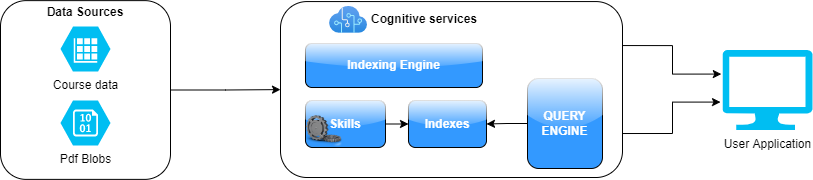

The diagram above was exported from draw.io. Its source (the exported page's mxGraphModel, read from the mxfile embedded in the PNG):
<mxGraphModel dx="1038" dy="585" grid="1" gridSize="10" guides="1" tooltips="1" connect="1" arrows="1" fold="1" page="1" pageScale="1" pageWidth="850" pageHeight="1100" math="0" shadow="0">
  <root>
    <mxCell id="0" />
    <mxCell id="1" parent="0" />
    <mxCell id="ScpiADzE8VOzmZ9SxVck-1" value="User Application" style="verticalLabelPosition=bottom;html=1;verticalAlign=top;align=center;strokeColor=none;fillColor=#00BEF2;shape=mxgraph.azure.computer;pointerEvents=1;" parent="1" vertex="1">
      <mxGeometry x="740" y="182.5" width="90" height="80" as="geometry" />
    </mxCell>
    <mxCell id="ScpiADzE8VOzmZ9SxVck-2" value="Course data" style="verticalLabelPosition=bottom;html=1;verticalAlign=top;align=center;strokeColor=none;fillColor=#00BEF2;shape=mxgraph.azure.storage_table;" parent="1" vertex="1">
      <mxGeometry x="78" y="159" width="50" height="45" as="geometry" />
    </mxCell>
    <mxCell id="ScpiADzE8VOzmZ9SxVck-3" value="Pdf Blobs" style="verticalLabelPosition=bottom;html=1;verticalAlign=top;align=center;strokeColor=none;fillColor=#00BEF2;shape=mxgraph.azure.storage_blob;" parent="1" vertex="1">
      <mxGeometry x="78" y="233" width="50" height="45" as="geometry" />
    </mxCell>
    <mxCell id="ScpiADzE8VOzmZ9SxVck-18" value="" style="edgeStyle=orthogonalEdgeStyle;rounded=0;orthogonalLoop=1;jettySize=auto;html=1;" parent="1" source="ScpiADzE8VOzmZ9SxVck-9" target="ScpiADzE8VOzmZ9SxVck-10" edge="1">
      <mxGeometry relative="1" as="geometry" />
    </mxCell>
    <mxCell id="ScpiADzE8VOzmZ9SxVck-9" value="" style="rounded=1;whiteSpace=wrap;html=1;fillColor=none;" parent="1" vertex="1">
      <mxGeometry x="18" y="133.13" width="170" height="178.75" as="geometry" />
    </mxCell>
    <mxCell id="ScpiADzE8VOzmZ9SxVck-24" style="edgeStyle=orthogonalEdgeStyle;rounded=0;orthogonalLoop=1;jettySize=auto;html=1;exitX=1;exitY=0.25;exitDx=0;exitDy=0;entryX=-0.013;entryY=0.301;entryDx=0;entryDy=0;entryPerimeter=0;fontColor=#FFFFFF;" parent="1" source="ScpiADzE8VOzmZ9SxVck-10" target="ScpiADzE8VOzmZ9SxVck-1" edge="1">
      <mxGeometry relative="1" as="geometry" />
    </mxCell>
    <mxCell id="ScpiADzE8VOzmZ9SxVck-25" style="edgeStyle=orthogonalEdgeStyle;rounded=0;orthogonalLoop=1;jettySize=auto;html=1;exitX=1;exitY=0.75;exitDx=0;exitDy=0;entryX=-0.022;entryY=0.651;entryDx=0;entryDy=0;entryPerimeter=0;fontColor=#FFFFFF;" parent="1" source="ScpiADzE8VOzmZ9SxVck-10" target="ScpiADzE8VOzmZ9SxVck-1" edge="1">
      <mxGeometry relative="1" as="geometry" />
    </mxCell>
    <mxCell id="ScpiADzE8VOzmZ9SxVck-10" value="" style="rounded=1;whiteSpace=wrap;html=1;glass=1;fillColor=none;" parent="1" vertex="1">
      <mxGeometry x="298" y="134.07" width="342" height="175.93" as="geometry" />
    </mxCell>
    <mxCell id="ScpiADzE8VOzmZ9SxVck-11" value="" style="aspect=fixed;html=1;points=[];align=center;image;fontSize=12;image=img/lib/azure2/ai_machine_learning/Cognitive_Services.svg;glass=1;fillColor=none;" parent="1" vertex="1">
      <mxGeometry x="347" y="139" width="38.07" height="26.87" as="geometry" />
    </mxCell>
    <mxCell id="ScpiADzE8VOzmZ9SxVck-12" value="&lt;b&gt;Cognitive services&lt;/b&gt;" style="text;html=1;strokeColor=none;fillColor=none;align=center;verticalAlign=middle;whiteSpace=wrap;rounded=0;glass=1;" parent="1" vertex="1">
      <mxGeometry x="372" y="142.43" width="140" height="20" as="geometry" />
    </mxCell>
    <mxCell id="ScpiADzE8VOzmZ9SxVck-13" value="&lt;b&gt;Data Sources&lt;/b&gt;" style="text;html=1;strokeColor=none;fillColor=none;align=center;verticalAlign=middle;whiteSpace=wrap;rounded=0;glass=1;" parent="1" vertex="1">
      <mxGeometry x="33" y="135" width="140" height="20" as="geometry" />
    </mxCell>
    <mxCell id="ScpiADzE8VOzmZ9SxVck-19" value="&lt;font color=&quot;#ffffff&quot;&gt;&lt;b&gt;Indexing Engine&lt;/b&gt;&lt;/font&gt;" style="rounded=1;whiteSpace=wrap;html=1;glass=1;fillColor=#3399FF;" parent="1" vertex="1">
      <mxGeometry x="323" y="176" width="177" height="44" as="geometry" />
    </mxCell>
    <mxCell id="ScpiADzE8VOzmZ9SxVck-28" style="edgeStyle=orthogonalEdgeStyle;rounded=0;orthogonalLoop=1;jettySize=auto;html=1;exitX=1;exitY=0.5;exitDx=0;exitDy=0;entryX=0;entryY=0.5;entryDx=0;entryDy=0;fontColor=#000000;" parent="1" source="ScpiADzE8VOzmZ9SxVck-20" target="ScpiADzE8VOzmZ9SxVck-21" edge="1">
      <mxGeometry relative="1" as="geometry" />
    </mxCell>
    <mxCell id="ScpiADzE8VOzmZ9SxVck-20" value="&lt;font color=&quot;#ffffff&quot;&gt;&lt;b&gt;Skills&lt;/b&gt;&lt;/font&gt;" style="rounded=1;whiteSpace=wrap;html=1;glass=1;fillColor=#3399FF;" parent="1" vertex="1">
      <mxGeometry x="323" y="233" width="80" height="47" as="geometry" />
    </mxCell>
    <mxCell id="ScpiADzE8VOzmZ9SxVck-21" value="&lt;font color=&quot;#ffffff&quot;&gt;&lt;b&gt;Indexes&lt;/b&gt;&lt;/font&gt;" style="rounded=1;whiteSpace=wrap;html=1;glass=1;fillColor=#3399FF;" parent="1" vertex="1">
      <mxGeometry x="426" y="233" width="78" height="47" as="geometry" />
    </mxCell>
    <mxCell id="ScpiADzE8VOzmZ9SxVck-27" value="" style="shape=image;html=1;verticalAlign=top;verticalLabelPosition=bottom;labelBackgroundColor=#ffffff;imageAspect=0;aspect=fixed;image=https://cdn4.iconfinder.com/data/icons/3d_icons/128/gear_wheel.png;glass=1;fontColor=#000000;fillColor=#3399FF;" parent="1" vertex="1">
      <mxGeometry x="321" y="242.5" width="40" height="40" as="geometry" />
    </mxCell>
    <mxCell id="ScpiADzE8VOzmZ9SxVck-34" style="edgeStyle=orthogonalEdgeStyle;rounded=0;orthogonalLoop=1;jettySize=auto;html=1;exitX=0;exitY=0.5;exitDx=0;exitDy=0;entryX=1;entryY=0.5;entryDx=0;entryDy=0;fontColor=#000000;" parent="1" source="ScpiADzE8VOzmZ9SxVck-29" target="ScpiADzE8VOzmZ9SxVck-21" edge="1">
      <mxGeometry relative="1" as="geometry" />
    </mxCell>
    <mxCell id="ScpiADzE8VOzmZ9SxVck-29" value="&lt;font color=&quot;#ffffff&quot;&gt;&lt;b&gt;QUERY ENGINE&lt;/b&gt;&lt;/font&gt;" style="rounded=1;whiteSpace=wrap;html=1;glass=1;fillColor=#3399FF;" parent="1" vertex="1">
      <mxGeometry x="545" y="211" width="75" height="90" as="geometry" />
    </mxCell>
  </root>
</mxGraphModel>